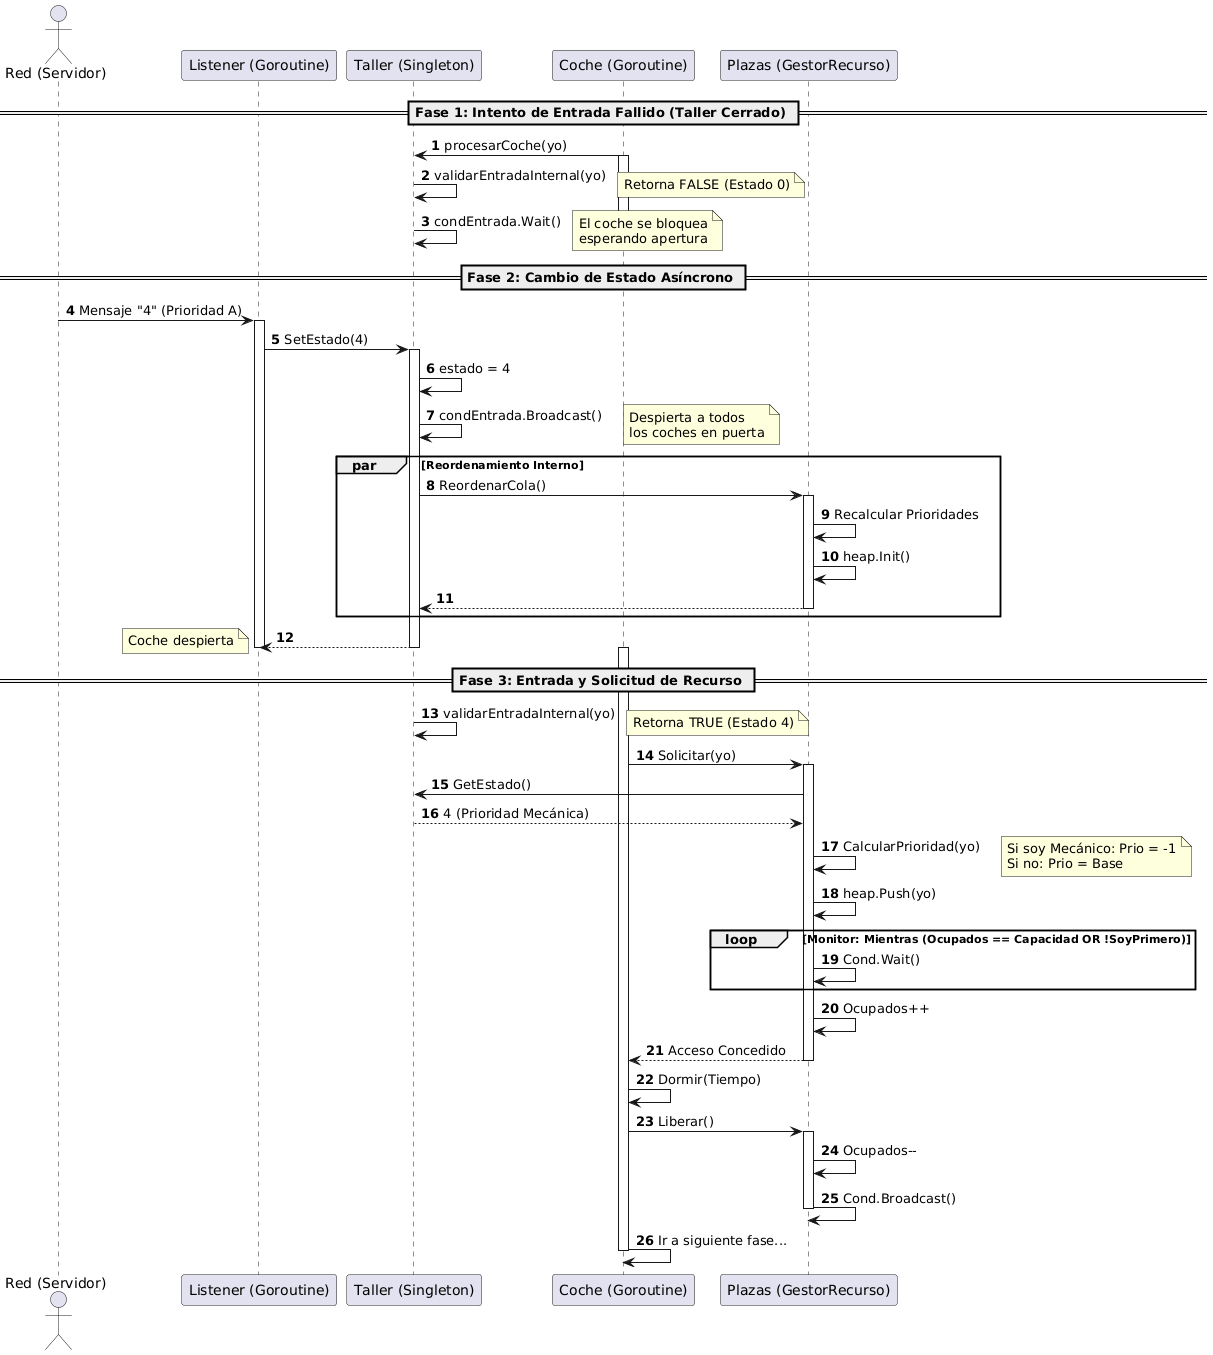

The diagram above was rendered by PlantUML. Its source (embedded in the PNG):
@startuml
skinparam shadowing false
autonumber

actor "Red (Servidor)" as Server
participant "Listener (Goroutine)" as Net
participant "Taller (Singleton)" as Taller
participant "Coche (Goroutine)" as Car
participant "Plazas (GestorRecurso)" as Gestor

== Fase 1: Intento de Entrada Fallido (Taller Cerrado) ==

Car -> Taller : procesarCoche(yo)
activate Car

Taller -> Taller : validarEntradaInternal(yo)
note right: Retorna FALSE (Estado 0)

Taller -> Taller : condEntrada.Wait()
note right: El coche se bloquea\nesperando apertura
deactivate Car

== Fase 2: Cambio de Estado Asíncrono ==

Server -> Net : Mensaje "4" (Prioridad A)
activate Net
Net -> Taller : SetEstado(4)
activate Taller

Taller -> Taller : estado = 4
Taller -> Taller : condEntrada.Broadcast()
note right: Despierta a todos\nlos coches en puerta

par Reordenamiento Interno
    Taller -> Gestor : ReordenarCola()
    activate Gestor
    Gestor -> Gestor : Recalcular Prioridades
    Gestor -> Gestor : heap.Init()
    Gestor --> Taller
    deactivate Gestor
end

Taller --> Net
deactivate Taller
deactivate Net

== Fase 3: Entrada y Solicitud de Recurso ==

activate Car
note left: Coche despierta

Taller -> Taller : validarEntradaInternal(yo)
note right: Retorna TRUE (Estado 4)

Car -> Gestor : Solicitar(yo)
activate Gestor

Gestor -> Taller : GetEstado()
Taller --> Gestor : 4 (Prioridad Mecánica)

Gestor -> Gestor : CalcularPrioridad(yo)
note right
  Si soy Mecánico: Prio = -1
  Si no: Prio = Base
end note

Gestor -> Gestor : heap.Push(yo)

loop Monitor: Mientras (Ocupados == Capacidad OR !SoyPrimero)
    Gestor -> Gestor : Cond.Wait()
end

Gestor -> Gestor : Ocupados++
Gestor --> Car : Acceso Concedido
deactivate Gestor

Car -> Car : Dormir(Tiempo)

Car -> Gestor : Liberar()
activate Gestor
Gestor -> Gestor : Ocupados--
Gestor -> Gestor : Cond.Broadcast()
deactivate Gestor

Car -> Car : Ir a siguiente fase...
deactivate Car
@enduml